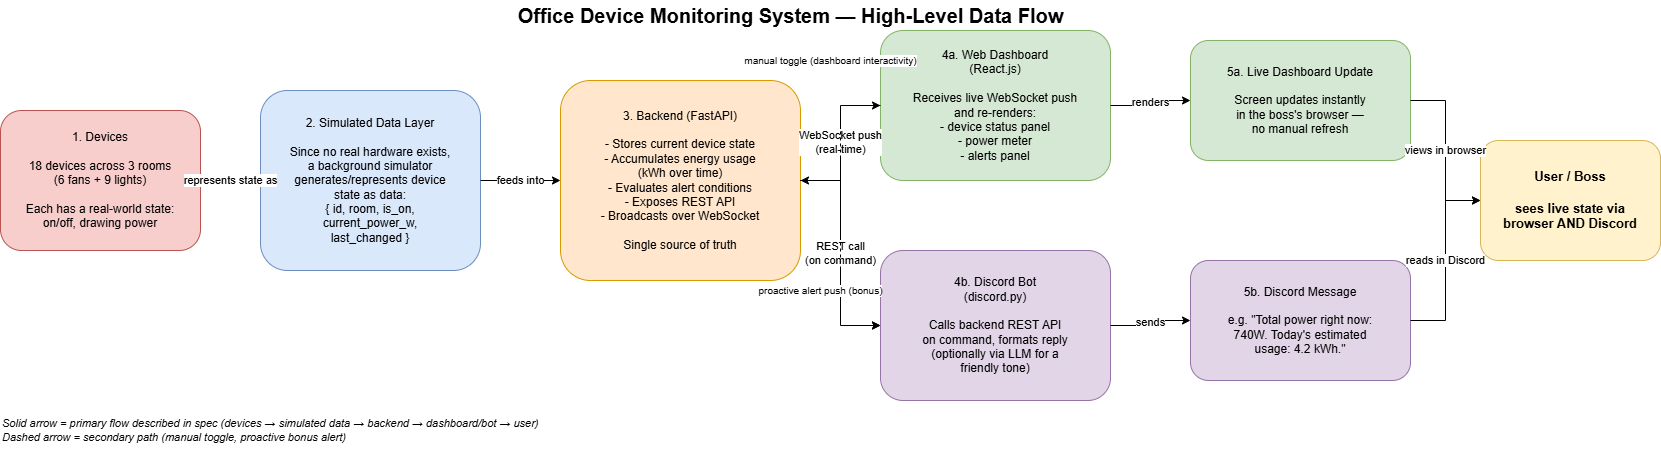

The diagram above was exported from draw.io. Its source (the exported page's mxGraphModel, read from the mxfile embedded in the PNG):
<mxGraphModel dx="1500" dy="568" grid="1" gridSize="10" guides="1" tooltips="1" connect="1" arrows="1" fold="1" page="1" pageScale="1" pageWidth="1400" pageHeight="900" math="0" shadow="0">
  <root>
    <mxCell id="0" />
    <mxCell id="1" parent="0" />
    <mxCell id="15M_eoyIxX_x5nyd541a-21" parent="1" style="text;html=1;fontSize=20;fontStyle=1;align=center;verticalAlign=middle;" value="Office Device Monitoring System — High-Level Data Flow" vertex="1">
      <mxGeometry height="30" width="700" x="480" y="10" as="geometry" />
    </mxCell>
    <mxCell id="15M_eoyIxX_x5nyd541a-22" parent="1" style="rounded=1;whiteSpace=wrap;html=1;fillColor=#f8cecc;strokeColor=#b85450;fontSize=12;align=center;verticalAlign=middle;" value="1. Devices&#10;&#10;18 devices across 3 rooms&#10;(6 fans + 9 lights)&#10;&#10;Each has a real-world state:&#10;on/off, drawing power" vertex="1">
      <mxGeometry height="140" width="200" x="40" y="120" as="geometry" />
    </mxCell>
    <mxCell id="15M_eoyIxX_x5nyd541a-23" parent="1" style="rounded=1;whiteSpace=wrap;html=1;fillColor=#dae8fc;strokeColor=#6c8ebf;fontSize=12;align=center;verticalAlign=middle;" value="2. Simulated Data Layer&#10;&#10;Since no real hardware exists,&#10;a background simulator&#10;generates/represents device&#10;state as data:&#10;{ id, room, is_on,&#10;current_power_w,&#10;last_changed }" vertex="1">
      <mxGeometry height="180" width="220" x="300" y="100" as="geometry" />
    </mxCell>
    <mxCell id="15M_eoyIxX_x5nyd541a-24" parent="1" style="rounded=1;whiteSpace=wrap;html=1;fillColor=#ffe6cc;strokeColor=#d79b00;fontSize=12;align=center;verticalAlign=middle;" value="3. Backend (FastAPI)&#10;&#10;- Stores current device state&#10;- Accumulates energy usage&#10;  (kWh over time)&#10;- Evaluates alert conditions&#10;- Exposes REST API&#10;- Broadcasts over WebSocket&#10;&#10;Single source of truth" vertex="1">
      <mxGeometry height="200" width="240" x="600" y="90" as="geometry" />
    </mxCell>
    <mxCell id="15M_eoyIxX_x5nyd541a-25" parent="1" style="rounded=1;whiteSpace=wrap;html=1;fillColor=#d5e8d4;strokeColor=#82b366;fontSize=12;align=center;verticalAlign=middle;" value="4a. Web Dashboard&lt;br&gt;(React.js)&lt;br&gt;&lt;br&gt;Receives live WebSocket push&lt;br&gt;and re-renders:&lt;br&gt;- device status panel&lt;br&gt;- power meter&lt;br&gt;- alerts panel" vertex="1">
      <mxGeometry height="150" width="230" x="920" y="40" as="geometry" />
    </mxCell>
    <mxCell id="15M_eoyIxX_x5nyd541a-26" parent="1" style="rounded=1;whiteSpace=wrap;html=1;fillColor=#e1d5e7;strokeColor=#9673a6;fontSize=12;align=center;verticalAlign=middle;" value="4b. Discord Bot&#10;(discord.py)&#10;&#10;Calls backend REST API&#10;on command, formats reply&#10;(optionally via LLM for a&#10;friendly tone)" vertex="1">
      <mxGeometry height="150" width="230" x="920" y="260" as="geometry" />
    </mxCell>
    <mxCell id="15M_eoyIxX_x5nyd541a-27" parent="1" style="rounded=1;whiteSpace=wrap;html=1;fillColor=#d5e8d4;strokeColor=#82b366;dashed=0;fontSize=12;align=center;verticalAlign=middle;" value="5a. Live Dashboard Update&#10;&#10;Screen updates instantly&#10;in the boss's browser —&#10;no manual refresh" vertex="1">
      <mxGeometry height="120" width="220" x="1230" y="50" as="geometry" />
    </mxCell>
    <mxCell id="15M_eoyIxX_x5nyd541a-28" parent="1" style="rounded=1;whiteSpace=wrap;html=1;fillColor=#e1d5e7;strokeColor=#9673a6;fontSize=12;align=center;verticalAlign=middle;" value="5b. Discord Message&#10;&#10;e.g. &quot;Total power right now:&#10;740W. Today's estimated&#10;usage: 4.2 kWh.&quot;" vertex="1">
      <mxGeometry height="120" width="220" x="1230" y="270" as="geometry" />
    </mxCell>
    <mxCell id="15M_eoyIxX_x5nyd541a-29" parent="1" style="rounded=1;whiteSpace=wrap;html=1;fillColor=#fff2cc;strokeColor=#d6b656;fontSize=13;fontStyle=1;align=center;verticalAlign=middle;" value="User / Boss&#10;&#10;sees live state via&#10;browser AND Discord" vertex="1">
      <mxGeometry height="120" width="180" x="1520" y="150" as="geometry" />
    </mxCell>
    <mxCell id="15M_eoyIxX_x5nyd541a-30" edge="1" parent="1" source="15M_eoyIxX_x5nyd541a-22" style="edgeStyle=orthogonalEdgeStyle;rounded=0;html=1;fontSize=11;" target="15M_eoyIxX_x5nyd541a-23" value="represents state as">
      <mxGeometry relative="1" as="geometry" />
    </mxCell>
    <mxCell id="15M_eoyIxX_x5nyd541a-31" edge="1" parent="1" source="15M_eoyIxX_x5nyd541a-23" style="edgeStyle=orthogonalEdgeStyle;rounded=0;html=1;fontSize=11;" target="15M_eoyIxX_x5nyd541a-24" value="feeds into">
      <mxGeometry relative="1" as="geometry" />
    </mxCell>
    <mxCell id="15M_eoyIxX_x5nyd541a-32" edge="1" parent="1" source="15M_eoyIxX_x5nyd541a-24" style="edgeStyle=orthogonalEdgeStyle;rounded=0;html=1;fontSize=11;" target="15M_eoyIxX_x5nyd541a-25" value="WebSocket push&#10;(real-time)">
      <mxGeometry relative="1" as="geometry" />
    </mxCell>
    <mxCell id="15M_eoyIxX_x5nyd541a-33" edge="1" parent="1" source="15M_eoyIxX_x5nyd541a-24" style="edgeStyle=orthogonalEdgeStyle;rounded=0;html=1;fontSize=11;" target="15M_eoyIxX_x5nyd541a-26" value="REST call&#10;(on command)">
      <mxGeometry relative="1" as="geometry" />
    </mxCell>
    <mxCell id="15M_eoyIxX_x5nyd541a-34" edge="1" parent="1" source="15M_eoyIxX_x5nyd541a-25" style="edgeStyle=orthogonalEdgeStyle;rounded=0;html=1;fontSize=11;" target="15M_eoyIxX_x5nyd541a-27" value="renders">
      <mxGeometry relative="1" as="geometry" />
    </mxCell>
    <mxCell id="15M_eoyIxX_x5nyd541a-35" edge="1" parent="1" source="15M_eoyIxX_x5nyd541a-26" style="edgeStyle=orthogonalEdgeStyle;rounded=0;html=1;fontSize=11;" target="15M_eoyIxX_x5nyd541a-28" value="sends">
      <mxGeometry relative="1" as="geometry" />
    </mxCell>
    <mxCell id="15M_eoyIxX_x5nyd541a-36" edge="1" parent="1" source="15M_eoyIxX_x5nyd541a-27" style="edgeStyle=orthogonalEdgeStyle;rounded=0;html=1;fontSize=11;" target="15M_eoyIxX_x5nyd541a-29" value="views in browser">
      <mxGeometry relative="1" as="geometry" />
    </mxCell>
    <mxCell id="15M_eoyIxX_x5nyd541a-37" edge="1" parent="1" source="15M_eoyIxX_x5nyd541a-28" style="edgeStyle=orthogonalEdgeStyle;rounded=0;html=1;fontSize=11;" target="15M_eoyIxX_x5nyd541a-29" value="reads in Discord">
      <mxGeometry relative="1" as="geometry" />
    </mxCell>
    <mxCell id="15M_eoyIxX_x5nyd541a-38" edge="1" parent="1" source="15M_eoyIxX_x5nyd541a-25" style="edgeStyle=orthogonalEdgeStyle;rounded=0;html=1;fontSize=10;dashed=1;" target="15M_eoyIxX_x5nyd541a-24" value="manual toggle (dashboard interactivity)">
      <mxGeometry relative="1" x="-0.4839" y="-46" as="geometry">
        <mxPoint x="36" y="-45" as="offset" />
      </mxGeometry>
    </mxCell>
    <mxCell id="15M_eoyIxX_x5nyd541a-39" edge="1" parent="1" source="15M_eoyIxX_x5nyd541a-24" style="edgeStyle=orthogonalEdgeStyle;rounded=0;html=1;fontSize=10;dashed=1;" target="15M_eoyIxX_x5nyd541a-26" value="proactive alert push (bonus)">
      <mxGeometry relative="1" x="0.3333" y="-20" as="geometry">
        <mxPoint as="offset" />
      </mxGeometry>
    </mxCell>
    <mxCell id="15M_eoyIxX_x5nyd541a-40" parent="1" style="text;html=1;fontSize=11;fontStyle=2;align=left;verticalAlign=middle;" value="Solid arrow = primary flow described in spec (devices → simulated data → backend → dashboard/bot → user)&#10;Dashed arrow = secondary path (manual toggle, proactive bonus alert)" vertex="1">
      <mxGeometry height="40" width="700" x="40" y="420" as="geometry" />
    </mxCell>
  </root>
</mxGraphModel>